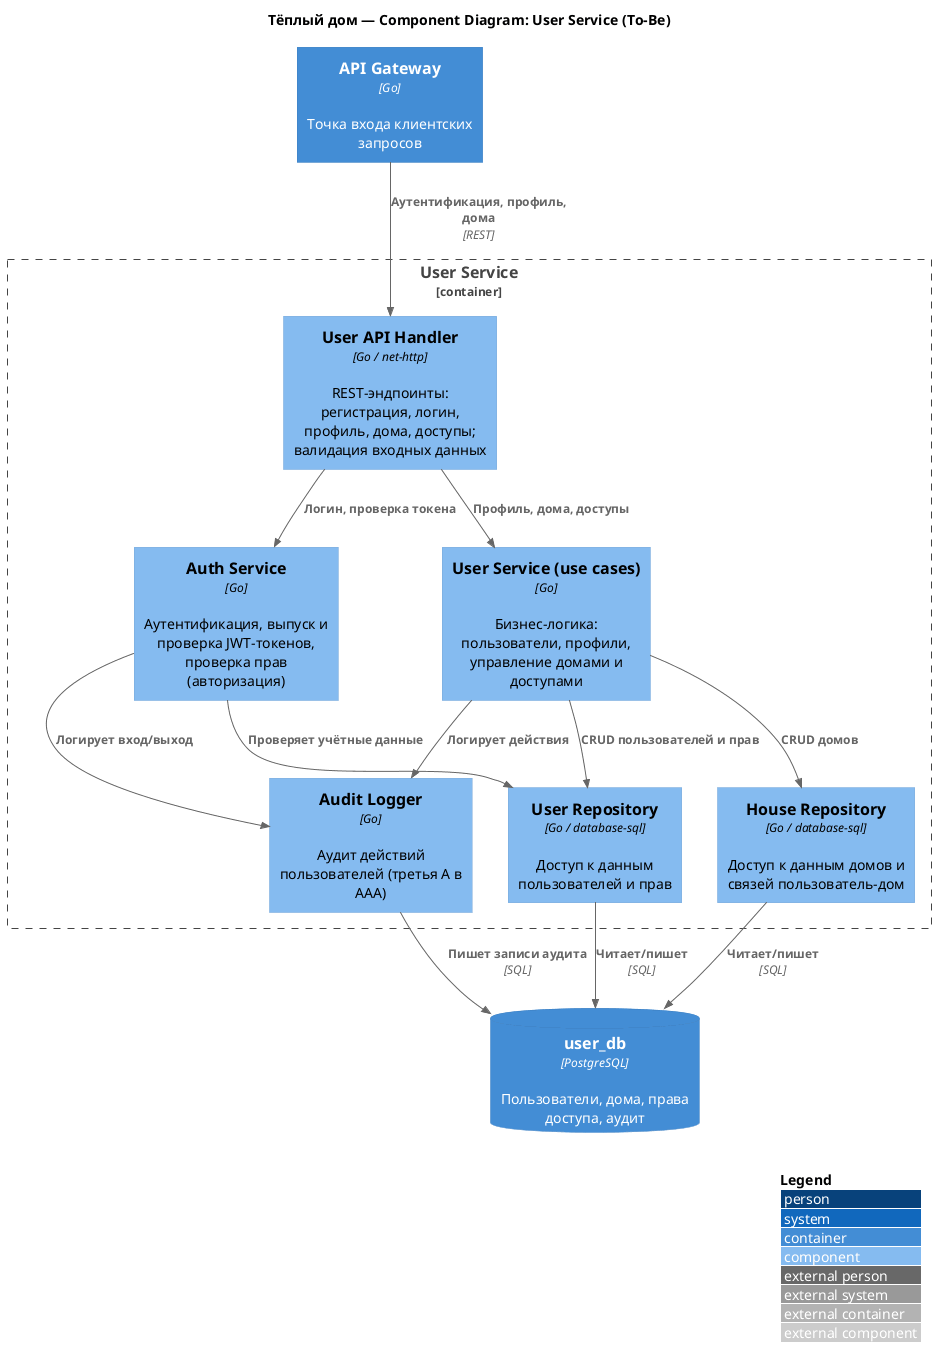

The diagram above was rendered by PlantUML. Its source (embedded in the PNG):
@startuml C3-UserService
title Тёплый дом — Component Diagram: User Service (To-Be)

!include <C4/C4_Component>

LAYOUT_WITH_LEGEND()

Container(gateway, "API Gateway", "Go", "Точка входа клиентских запросов")

Container_Boundary(user_svc, "User Service") {

    Component(api, "User API Handler", "Go / net-http", "REST-эндпоинты: регистрация, логин, профиль, дома, доступы; валидация входных данных")

    Component(auth_service, "Auth Service", "Go", "Аутентификация, выпуск и проверка JWT-токенов, проверка прав (авторизация)")

    Component(user_service, "User Service (use cases)", "Go", "Бизнес-логика: пользователи, профили, управление домами и доступами")

    Component(audit, "Audit Logger", "Go", "Аудит действий пользователей (третья A в AAA)")

    Component(user_repo, "User Repository", "Go / database-sql", "Доступ к данным пользователей и прав")

    Component(house_repo, "House Repository", "Go / database-sql", "Доступ к данным домов и связей пользователь-дом")
}

ContainerDb(user_db, "user_db", "PostgreSQL", "Пользователи, дома, права доступа, аудит")

' ==== Входящие запросы ====
Rel(gateway, api, "Аутентификация, профиль, дома", "REST")

' ==== Внутренние связи ====
Rel(api, auth_service, "Логин, проверка токена")
Rel(api, user_service, "Профиль, дома, доступы")
Rel(auth_service, user_repo, "Проверяет учётные данные")
Rel(user_service, user_repo, "CRUD пользователей и прав")
Rel(user_service, house_repo, "CRUD домов")
Rel(user_service, audit, "Логирует действия")
Rel(auth_service, audit, "Логирует вход/выход")

' ==== Хранилище ====
Rel(user_repo, user_db, "Читает/пишет", "SQL")
Rel(house_repo, user_db, "Читает/пишет", "SQL")
Rel(audit, user_db, "Пишет записи аудита", "SQL")

@enduml